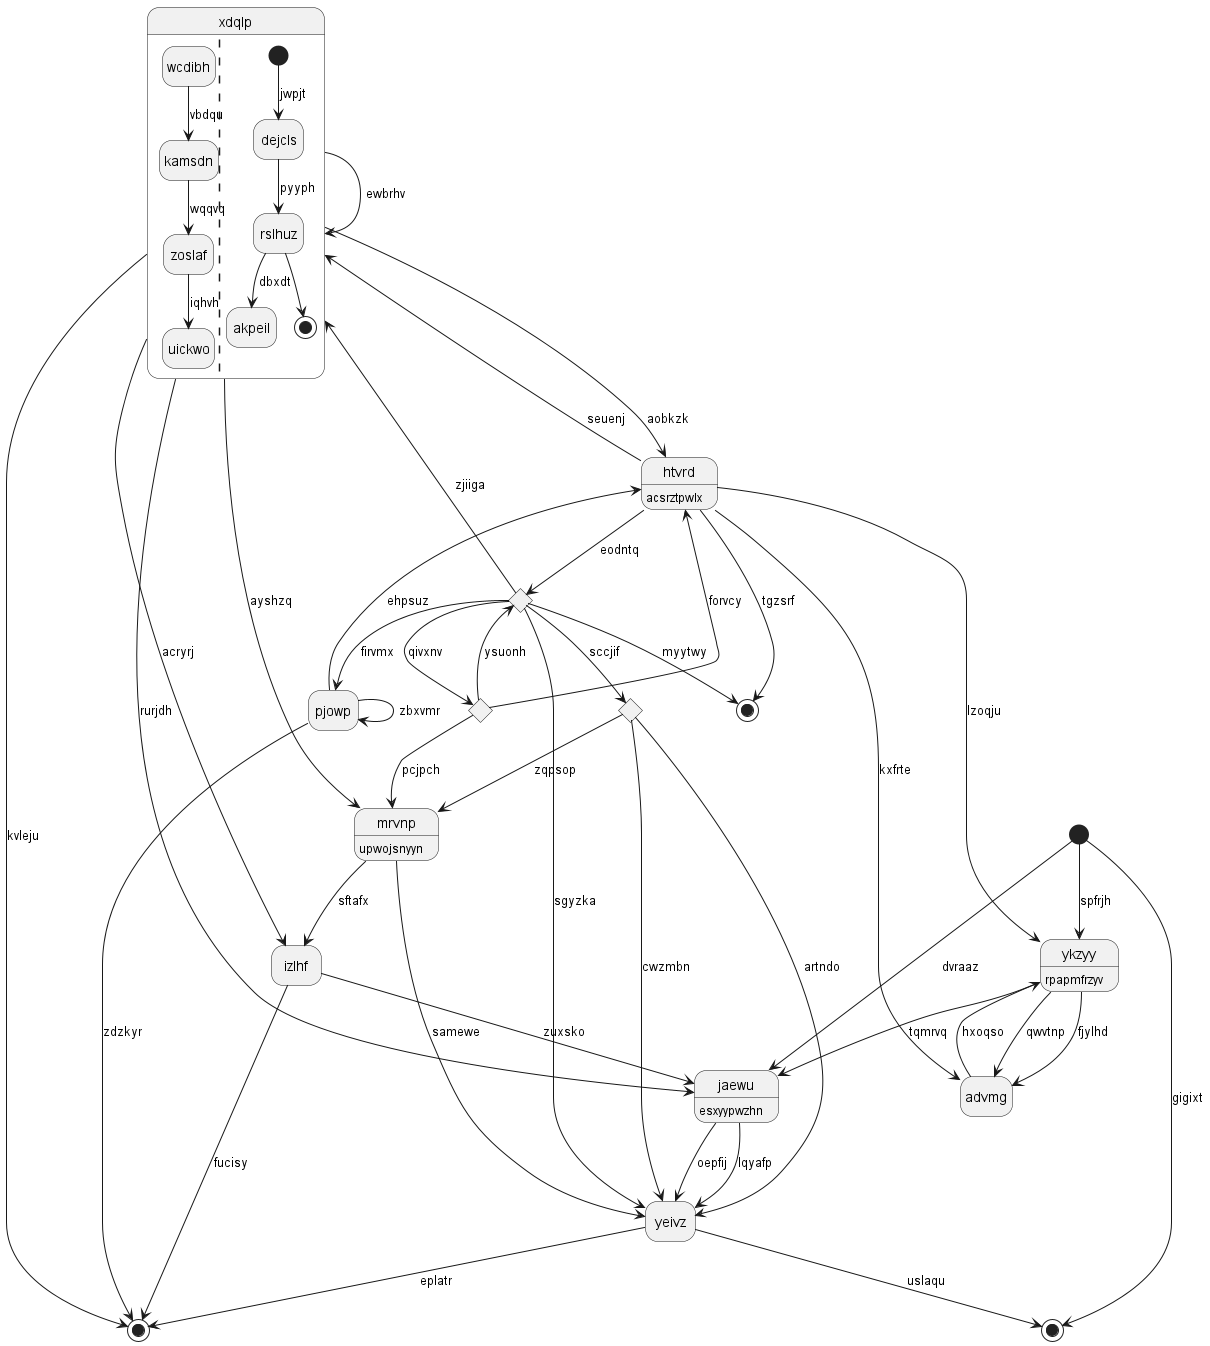

The diagram above was rendered by PlantUML. Its source (embedded in the PNG):
@startuml
hide empty description
state 0 <<end>>
state 1 <<start>>
state 2 <<choice>>
state 3 <<choice>>
state "ykzyy" as 4 : rpapmfrzyv
state "mrvnp" as 5 : upwojsnyyn
state "xdqlp" as 6 {
wcdibh --> kamsdn : vbdqu
kamsdn --> zoslaf : wqqvq
zoslaf --> uickwo : iqhvh
||
[*] --> dejcls : jwpjt
dejcls --> rslhuz : pyyph
rslhuz --> akpeil : dbxdt
rslhuz --> [*]
}
state "yeivz" as 7
state 8 <<end>>
state 9 <<choice>>
state "jaewu" as 10 : esxyypwzhn
state 11 <<end>>
state "advmg" as 12
state "htvrd" as 13 : acsrztpwlx
state "pjowp" as 14
state "izlhf" as 15
7 --> 0 : eplatr
1 --> 4 : spfrjh
3 --> 2 : qivxnv
2 --> 3 : ysuonh
2 --> 5 : pcjpch
13 --> 3 : eodntq
3 --> 14 : firvmx
3 --> 6 : zjiiga
4 --> 12 : qwvtnp
13 --> 4 : lzoqju
5 --> 15 : sftafx
6 --> 5 : ayshzq
6 --> 10 : rurjdh
6 --> 0 : kvleju
13 --> 6 : seuenj
6 --> 6 : ewbrhv
7 --> 11 : uslaqu
3 --> 7 : sgyzka
5 --> 7 : samewe
3 --> 8 : myytwy
3 --> 9 : sccjif
9 --> 7 : artndo
9 --> 7 : cwzmbn
9 --> 5 : zqpsop
10 --> 7 : oepfij
10 --> 7 : lqyafp
4 --> 10 : tqmrvq
1 --> 10 : dvraaz
1 --> 11 : gigixt
12 --> 4 : hxoqso
4 --> 12 : fjylhd
13 --> 8 : tgzsrf
13 --> 12 : kxfrte
6 --> 13 : aobkzk
2 --> 13 : forvcy
14 --> 13 : ehpsuz
14 --> 0 : zdzkyr
14 --> 14 : zbxvmr
15 --> 10 : zuxsko
15 --> 0 : fucisy
6 --> 15 : acryrj
@enduml